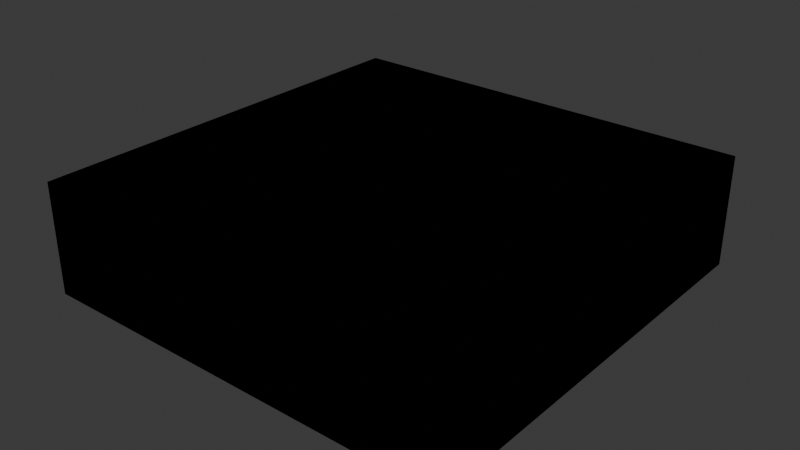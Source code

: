 # Source: test.blend  (saved by Blender 5.0.119; exported with 4.5.12 LTS)
import bpy
from mathutils import Matrix  # noqa: F401  (used for matrix-valued properties, if any)

bpy.ops.wm.read_factory_settings(use_empty=True)
scene = bpy.context.scene
scene.name = 'Scene'

# ---- collections
col_collection = bpy.data.collections.new('Collection'); scene.collection.children.link(col_collection)

# ---- images (referenced by path relative to the original .blend; pixels are not part of the script)
import os
ASSET_DIR = os.environ.get("B2B_ASSET_DIR", "")  # directory of the original .blend (textures are referenced by path, not embedded)
HERE = os.path.dirname(os.path.abspath(__file__))  # packed textures are extracted next to this script under _unpacked/

def load_image(name, relpath, width, height, colorspace="sRGB"):
    """Load a texture the original file referenced (path relative to the .blend, or extracted next to this script)."""
    p = next((c for c in (os.path.join(HERE, relpath), os.path.join(ASSET_DIR, relpath)) if relpath and os.path.exists(c)), "")
    if p:
        img = bpy.data.images.load(p, check_existing=True)
        img.name = name
    else:  # same state as the original file: an image datablock whose file is absent (Cycles renders it pink)
        img = bpy.data.images.new(name, width, height)
        img.source = "FILE"
        img.filepath = "//" + (relpath or name)
    img.colorspace_settings.name = colorspace
    return img
img_test_texture = load_image('test_texture', '_unpacked/test_texture.48cafdd7.png', 64, 64, 'sRGB')

# ---- materials (node trees are filled in below, after node groups)
mat_material = bpy.data.materials.new('Material')
mat_material.alpha_threshold = 0.0
mat_material.use_backface_culling_lightprobe_volume = False
mat_material.roughness = 0.5
mat_material.line_color = (0.0, 0.0, 0.0, 1.0)

# ---- material node trees
mat_material.use_nodes = True; mat_material.node_tree.nodes.clear()
_N = mat_material.node_tree.nodes; _L = mat_material.node_tree.links
n0 = _N.new('ShaderNodeOutputMaterial'); n0.name = 'Material Output'; n0.location = (242, 184)
n1 = _N.new('ShaderNodeBsdfPrincipled'); n1.name = 'Principled BSDF'; n1.location = (-158, 184)
n2 = _N.new('ShaderNodeTexImage'); n2.name = 'Image Texture'; n2.location = (-514, 137)
n2.image = img_test_texture
_L.new(n1.outputs[0], n0.inputs[0])
_L.new(n2.outputs[0], n1.inputs[0])
n0.is_active_output = True

# ---- world
world_world = bpy.data.worlds.new('World'); scene.world = world_world
world_world.use_nodes = True; world_world.node_tree.nodes.clear()
_N = world_world.node_tree.nodes; _L = world_world.node_tree.links
n0 = _N.new('ShaderNodeOutputWorld'); n0.name = 'World Output'; n0.location = (200, 100)
n1 = _N.new('ShaderNodeBackground'); n1.name = 'Background'; n1.location = (-200, 100)
n1.inputs[0].default_value = (0.05088, 0.05088, 0.05088, 1.0)
_L.new(n1.outputs[0], n0.inputs[0])
n0.is_active_output = True
world_world.color = (0.05088, 0.05088, 0.05088)
world_world.sun_shadow_jitter_overblur = 0.0

# ---- meshes
me_cube = bpy.data.meshes.new('Cube')
me_cube.from_pydata([(9.723, 9.723, 4.842), (10.0, 10.0, -0.3453), (9.723, -9.723, 4.842), (10.0, -10.0, -0.3453), (-9.723, 9.723, 4.842), (-10.0, 10.0, -0.3453), (-9.723, -9.723, 4.842), (-10.0, -10.0, -0.3453), (10.0, -10.0, 4.842), (-10.0, -10.0, 4.842), (10.0, 10.0, 4.842), (-10.0, 10.0, 4.842), (9.723, -9.723, -0.04718), (-9.723, -9.723, -0.04718), (9.723, 9.723, -0.04718), (-9.723, 9.723, -0.04718)], [], [(4, 6, 13, 15), (3, 8, 9, 7), (7, 9, 11, 5), (5, 1, 3, 7), (1, 10, 8, 3), (5, 11, 10, 1), (2, 6, 9, 8), (0, 2, 8, 10), (6, 4, 11, 9), (4, 0, 10, 11), (14, 15, 13, 12), (6, 2, 12, 13), (0, 4, 15, 14), (2, 0, 14, 12)])
_uv = me_cube.uv_layers.new(name='UVMap')
_uv.uv.foreach_set('vector', [0.8715, 0.5035, 0.8715, 0.7465, 0.8715, 0.7465, 0.8715, 0.5035, 0.375, 0.75, 0.625, 0.75, 0.625, 1.0, 0.375, 1.0, 0.375, 0.0, 0.625, 0.0, 0.625, 0.25, 0.375, 0.25, 0.125, 0.5, 0.375, 0.5, 0.375, 0.75, 0.125, 0.75, 0.375, 0.5, 0.625, 0.5, 0.625, 0.75, 0.375, 0.75, 0.375, 0.25, 0.625, 0.25, 0.625, 0.5, 0.375, 0.5, 0.6285, 0.7465, 0.8715, 0.7465, 0.875, 0.75, 0.625, 0.75, 0.6285, 0.5035, 0.6285, 0.7465, 0.625, 0.75, 0.625, 0.5, 0.8715, 0.7465, 0.8715, 0.5035, 0.875, 0.5, 0.875, 0.75, 0.8715, 0.5035, 0.6285, 0.5035, 0.625, 0.5, 0.875, 0.5, 0.6285, 0.5035, 0.8715, 0.5035, 0.8715, 0.7465, 0.6285, 0.7465, 0.8715, 0.7465, 0.6285, 0.7465, 0.6285, 0.7465, 0.8715, 0.7465, 0.6285, 0.5035, 0.8715, 0.5035, 0.8715, 0.5035, 0.6285, 0.5035, 0.6285, 0.7465, 0.6285, 0.5035, 0.6285, 0.5035, 0.6285, 0.7465])
me_cube.materials.append(mat_material)
me_cube.use_mirror_vertex_groups = False
me_cube.update()
me_cube_001 = bpy.data.meshes.new('Cube.001')
me_cube_001.from_pydata([(9.723, 9.723, 4.842), (10.0, 10.0, -0.3453), (9.723, -9.723, 4.842), (10.0, -10.0, -0.3453), (-9.723, 9.723, 4.842), (-10.0, 10.0, -0.3453), (-9.723, -9.723, 4.842), (-10.0, -10.0, -0.3453), (10.0, -10.0, 4.842), (-10.0, -10.0, 4.842), (10.0, 10.0, 4.842), (-10.0, 10.0, 4.842), (9.723, -9.723, -0.04718), (-9.723, -9.723, -0.04718), (9.723, 9.723, -0.04718), (-9.723, 9.723, -0.04718)], [], [(4, 6, 13, 15), (3, 8, 9, 7), (7, 9, 11, 5), (5, 1, 3, 7), (1, 10, 8, 3), (5, 11, 10, 1), (2, 6, 9, 8), (0, 2, 8, 10), (6, 4, 11, 9), (4, 0, 10, 11), (14, 15, 13, 12), (6, 2, 12, 13), (0, 4, 15, 14), (2, 0, 14, 12)])
_uv = me_cube_001.uv_layers.new(name='UVMap')
_uv.uv.foreach_set('vector', [0.8715, 0.5035, 0.8715, 0.7465, 0.8715, 0.7465, 0.8715, 0.5035, 0.375, 0.75, 0.625, 0.75, 0.625, 1.0, 0.375, 1.0, 0.375, 0.0, 0.625, 0.0, 0.625, 0.25, 0.375, 0.25, 0.125, 0.5, 0.375, 0.5, 0.375, 0.75, 0.125, 0.75, 0.375, 0.5, 0.625, 0.5, 0.625, 0.75, 0.375, 0.75, 0.375, 0.25, 0.625, 0.25, 0.625, 0.5, 0.375, 0.5, 0.6285, 0.7465, 0.8715, 0.7465, 0.875, 0.75, 0.625, 0.75, 0.6285, 0.5035, 0.6285, 0.7465, 0.625, 0.75, 0.625, 0.5, 0.8715, 0.7465, 0.8715, 0.5035, 0.875, 0.5, 0.875, 0.75, 0.8715, 0.5035, 0.6285, 0.5035, 0.625, 0.5, 0.875, 0.5, 0.6285, 0.5035, 0.8715, 0.5035, 0.8715, 0.7465, 0.6285, 0.7465, 0.8715, 0.7465, 0.6285, 0.7465, 0.6285, 0.7465, 0.8715, 0.7465, 0.6285, 0.5035, 0.8715, 0.5035, 0.8715, 0.5035, 0.6285, 0.5035, 0.6285, 0.7465, 0.6285, 0.5035, 0.6285, 0.5035, 0.6285, 0.7465])
me_cube_001.materials.append(mat_material)
me_cube_001.use_mirror_vertex_groups = False
me_cube_001.update()

# ---- objects
ob_model = bpy.data.objects.new('model', me_cube)
ob_model_colonly = bpy.data.objects.new('model-colonly', me_cube_001)

# ---- transforms, parenting, visibility, modifiers, constraints
ob_model.location = (0.0, 0.0, 0.0)
ob_model.lock_rotations_4d = False
ob_model.empty_display_type = 'ARROWS'
ob_model.lineart.crease_threshold = 0.0
ob_model_colonly.location = (0.0, 0.0, 0.0)
ob_model_colonly.lock_rotations_4d = False
ob_model_colonly.empty_display_type = 'ARROWS'
ob_model_colonly.lineart.crease_threshold = 0.0

# ---- collection membership
col_collection.objects.link(ob_model)
col_collection.objects.link(ob_model_colonly)

# ---- scene / render settings (as saved in the file)
scene.frame_start = 1; scene.frame_end = 250; scene.frame_set(1)
scene.render.engine = 'BLENDER_EEVEE_NEXT'
scene.render.bake_bias = 0.0
scene.render.bake_samples = 0
scene.cycles.sampling_pattern = 'TABULATED_SOBOL'
scene.eevee.use_volume_custom_range = False
bpy.context.view_layer.update()

# ---- added for rendering (the .blend has no active camera and no usable light): camera, sun
cam_auto = bpy.data.cameras.new('AutoCamera')
cam_auto.lens = 50.0
cam_auto.sensor_width = 36.0
cam_auto.clip_end = 1000.0
ob_auto_camera = bpy.data.objects.new('AutoCamera', cam_auto)
scene.collection.objects.link(ob_auto_camera)
ob_auto_camera.location = (26.6057, -31.9269, 23.5329)
ob_auto_camera.rotation_euler = (1.09748, -7.21219e-08, 0.694738)
scene.camera = ob_auto_camera
light_auto_sun = bpy.data.lights.new('AutoSun', 'SUN')
light_auto_sun.energy = 3.0
light_auto_sun.angle = 0.0523599
ob_auto_sun = bpy.data.objects.new('AutoSun', light_auto_sun)
scene.collection.objects.link(ob_auto_sun)
ob_auto_sun.rotation_euler = (0.872665, 0.174533, 0.523599)
bpy.context.view_layer.update()
